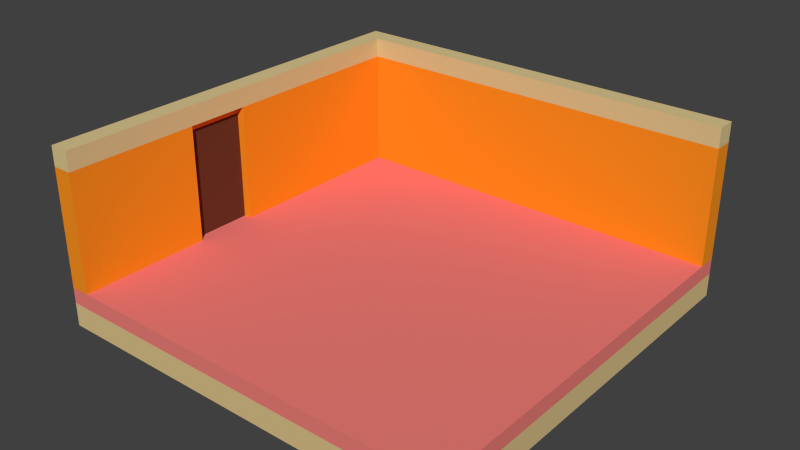 # Source: room.blend  (saved by Blender 2.75.0; exported with 4.5.12 LTS)
import bpy
from mathutils import Matrix  # noqa: F401  (used for matrix-valued properties, if any)

bpy.ops.wm.read_factory_settings(use_empty=True)
scene = bpy.context.scene
scene.name = 'Scene'

# ---- collections
col_collection_1 = bpy.data.collections.new('Collection 1'); scene.collection.children.link(col_collection_1)

# ---- materials (node trees are filled in below, after node groups)
mat_door = bpy.data.materials.new('Door')
mat_door.alpha_threshold = 0.0
mat_door.use_transparent_shadow = False
mat_door.diffuse_color = (0.1424, 0.03987, 0.02117, 1.0)
mat_door.roughness = 0.5
mat_door.specular_intensity = 0.0
mat_ceiling = bpy.data.materials.new('Ceiling')
mat_ceiling.alpha_threshold = 0.0
mat_ceiling.use_transparent_shadow = False
mat_ceiling.diffuse_color = (0.7157, 0.57, 0.2756, 1.0)
mat_ceiling.roughness = 0.5
mat_ceiling.specular_intensity = 0.0
mat_wall = bpy.data.materials.new('Wall')
mat_wall.alpha_threshold = 0.0
mat_wall.use_transparent_shadow = False
mat_wall.diffuse_color = (0.956, 0.2849, 0.01416, 1.0)
mat_wall.roughness = 0.5
mat_wall.specular_intensity = 0.0
mat_floor = bpy.data.materials.new('Floor')
mat_floor.alpha_threshold = 0.0
mat_floor.use_transparent_shadow = False
mat_floor.diffuse_color = (0.7157, 0.538, 0.2576, 1.0)
mat_floor.roughness = 0.5
mat_floor.specular_intensity = 0.0
mat_carpet = bpy.data.materials.new('Carpet')
mat_carpet.alpha_threshold = 0.0
mat_carpet.use_transparent_shadow = False
mat_carpet.diffuse_color = (0.855, 0.2086, 0.1878, 1.0)
mat_carpet.roughness = 0.5
mat_carpet.specular_intensity = 0.0

# ---- material node trees

# ---- world
world_world = bpy.data.worlds.new('World'); scene.world = world_world
world_world.color = (0.05088, 0.05088, 0.05088)
world_world.use_sun_shadow = False
world_world.sun_shadow_jitter_overblur = 0.0
world_world.cycles.sampling_method = 'MANUAL'
world_world.cycles.sample_map_resolution = 256

# ---- meshes
me_002 = bpy.data.meshes.new('立方体.002')
me_002.from_pydata([(-0.15, -0.4, -0.6), (-0.15, -0.4, 0.8), (-0.15, 0.4, -0.6), (-0.15, 0.4, 0.8), (8.941e-08, -0.4, -0.6), (8.941e-08, -0.4, 0.8), (8.941e-08, 0.4, -0.6), (8.941e-08, 0.4, 0.8)], [], [(1, 3, 2, 0), (3, 7, 6, 2), (7, 5, 4, 6), (5, 1, 0, 4), (0, 2, 6, 4), (5, 7, 3, 1)])
me_002.materials.append(mat_door)
me_002.use_remesh_preserve_volume = False
me_002.use_remesh_preserve_attributes = False
me_002.use_mirror_vertex_groups = False
me_002.update()
me_005 = bpy.data.meshes.new('立方体.005')
me_005.from_pydata([(-0.1, -5.15, -0.1), (-0.1, -5.15, 0.15), (-0.1, -0.15, -0.1), (-0.1, -0.15, 0.15), (0.15, -5.15, -0.1), (0.15, -5.15, 0.15), (0.15, -0.15, -0.1), (0.15, -0.15, 0.15), (-0.1, 0.1, 0.15), (-0.1, 0.1, -0.1), (0.15, 0.1, 0.15), (0.15, 0.1, -0.1), (5.15, -0.15, 0.15), (5.15, -0.15, -0.1), (5.15, 0.1, 0.15), (5.15, 0.1, -0.1)], [], [(1, 3, 2, 0), (7, 6, 13, 12), (7, 5, 4, 6), (5, 1, 0, 4), (0, 2, 6, 4), (5, 7, 3, 1), (8, 10, 11, 9), (6, 2, 9, 11), (3, 7, 10, 8), (2, 3, 8, 9), (12, 13, 15, 14), (6, 11, 15, 13), (11, 10, 14, 15), (10, 7, 12, 14)])
me_005.materials.append(mat_ceiling)
me_005.use_remesh_preserve_volume = False
me_005.use_remesh_preserve_attributes = False
me_005.use_mirror_vertex_groups = False
me_005.update()
me_004 = bpy.data.meshes.new('立方体.004')
me_004.from_pydata([(-0.1, -5.15, 1.4), (-0.1, -0.15, 1.4), (-0.1, -0.15, -0.1), (-0.1, -2.65, -0.1), (-0.1, -2.65, 1.3), (-0.1, -3.45, 1.3), (-0.1, -3.45, -0.1), (-0.1, -5.15, -0.1), (0.15, -5.15, 1.4), (0.15, -5.15, -0.1), (0.15, -3.45, 1.4), (0.05, -3.45, 1.4), (0.05, -2.65, 1.4), (0.15, -2.65, 1.4), (0.15, -0.15, 1.4), (-0.1, 0.1, 1.4), (-0.1, 0.1, -0.1), (0.15, -0.15, -0.1), (0.15, -2.65, -0.1), (0.05, -2.65, -0.1), (0.15, -3.45, -0.1), (0.15, -3.45, 1.3), (0.15, -3.45, 1.3), (0.05, -3.45, 1.3), (0.05, -2.65, 1.3), (0.15, -2.65, 1.3), (0.15, 0.1, 1.4), (0.15, 0.1, -0.1), (5.15, -0.15, -0.1), (5.15, -0.15, 1.4), (5.15, 0.1, 1.4), (5.15, 0.1, -0.1)], [], [(0, 1, 2, 3, 4, 5, 6, 7), (8, 0, 7, 9), (8, 10, 11, 12, 13, 14, 1, 0), (2, 1, 15, 16), (3, 2, 17, 18, 19), (7, 6, 20, 9), (10, 8, 9, 20, 21, 22), (23, 11, 10, 22), (24, 12, 11, 23), (25, 13, 12, 24), (14, 13, 25, 18, 17), (1, 14, 26, 15), (17, 2, 16, 27), (15, 26, 27, 16), (14, 17, 28, 29), (26, 14, 29, 30), (17, 27, 31, 28), (27, 26, 30, 31), (29, 28, 31, 30), (24, 19, 18, 25), (4, 3, 19, 24), (21, 5, 4, 24, 23, 22), (6, 5, 21, 20)])
me_004.materials.append(mat_wall)
me_004.use_remesh_preserve_volume = False
me_004.use_remesh_preserve_attributes = False
me_004.use_mirror_vertex_groups = False
me_004.update()
me_001 = bpy.data.meshes.new('立方体.001')
me_001.from_pydata([(-2.75, -2.5, -0.3), (-2.75, -2.5, 0.0), (-2.75, 2.75, -0.3), (-2.75, 2.75, 0.0), (2.5, -2.5, -0.3), (2.5, -2.5, 0.0), (2.5, 2.75, -0.3), (2.5, 2.75, 0.0)], [], [(1, 3, 2, 0), (3, 7, 6, 2), (7, 5, 4, 6), (5, 1, 0, 4), (0, 2, 6, 4), (5, 7, 3, 1)])
me_001.materials.append(mat_floor)
me_001.use_remesh_preserve_volume = False
me_001.use_remesh_preserve_attributes = False
me_001.use_mirror_vertex_groups = False
me_001.update()
me_x = bpy.data.meshes.new('立方体')
me_x.from_pydata([(-2.75, -2.5, -0.2), (-2.75, -2.5, 0.0), (-2.75, 2.75, -0.2), (-2.75, 2.75, 0.0), (2.5, -2.5, -0.2), (2.5, -2.5, 0.0), (2.5, 2.75, -0.2), (2.5, 2.75, 0.0)], [], [(1, 3, 2, 0), (3, 7, 6, 2), (7, 5, 4, 6), (5, 1, 0, 4), (0, 2, 6, 4), (5, 7, 3, 1)])
me_x.materials.append(mat_carpet)
me_x.use_remesh_preserve_volume = False
me_x.use_remesh_preserve_attributes = False
me_x.use_mirror_vertex_groups = False
me_x.update()

# ---- objects
ob_door = bpy.data.objects.new('Door', me_002)
ob_ceiling = bpy.data.objects.new('Ceiling', me_005)
ob_wall = bpy.data.objects.new('Wall', me_004)
ob_floor = bpy.data.objects.new('Floor', me_001)
ob_carpet = bpy.data.objects.new('Carpet', me_x)

# ---- transforms, parenting, visibility, modifiers, constraints
ob_door.location = (-2.6, -0.4, 0.6)
ob_door.lineart.crease_threshold = 0.0
ob_ceiling.location = (-2.65, 2.65, 1.6)
ob_ceiling.lineart.crease_threshold = 0.0
ob_wall.location = (-2.65, 2.65, 0.1)
ob_wall.lineart.crease_threshold = 0.0
ob_floor.location = (0.0, 0.0, -0.2)
ob_floor.lineart.crease_threshold = 0.0
ob_carpet.location = (0.0, 0.0, 0.0)
ob_carpet.lineart.crease_threshold = 0.0

# ---- collection membership
col_collection_1.objects.link(ob_door)
col_collection_1.objects.link(ob_ceiling)
col_collection_1.objects.link(ob_wall)
col_collection_1.objects.link(ob_floor)
col_collection_1.objects.link(ob_carpet)

# ---- scene / render settings (as saved in the file)
scene.frame_start = 1; scene.frame_end = 250; scene.frame_set(1)
scene.render.engine = 'BLENDER_EEVEE_NEXT'
scene.render.resolution_percentage = 50
scene.render.dither_intensity = 0.0
scene.cycles.use_denoising = False
scene.cycles.samples = 1024
scene.cycles.sampling_pattern = 'TABULATED_SOBOL'
scene.cycles.light_sampling_threshold = 0.0
scene.cycles.use_adaptive_sampling = False
scene.cycles.use_light_tree = False
scene.cycles.blur_glossy = 0.0
scene.cycles.pixel_filter_type = 'GAUSSIAN'
scene.cycles.sample_clamp_indirect = 0.0
scene.view_settings.view_transform = 'Standard'
bpy.context.view_layer.update()

# ---- added for rendering (the .blend has no active camera and no usable light): camera, sun
cam_auto = bpy.data.cameras.new('AutoCamera')
cam_auto.lens = 50.0
cam_auto.sensor_width = 36.0
cam_auto.clip_end = 1000.0
ob_auto_camera = bpy.data.objects.new('AutoCamera', cam_auto)
scene.collection.objects.link(ob_auto_camera)
ob_auto_camera.location = (7.05295, -8.48854, 6.36736)
ob_auto_camera.rotation_euler = (1.09748, -7.21219e-08, 0.694738)
scene.camera = ob_auto_camera
light_auto_sun = bpy.data.lights.new('AutoSun', 'SUN')
light_auto_sun.energy = 3.0
light_auto_sun.angle = 0.0523599
ob_auto_sun = bpy.data.objects.new('AutoSun', light_auto_sun)
scene.collection.objects.link(ob_auto_sun)
ob_auto_sun.rotation_euler = (0.872665, 0.174533, 0.523599)
bpy.context.view_layer.update()
